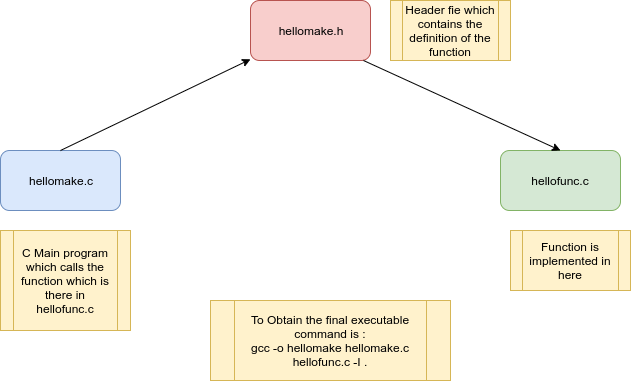

The diagram above was exported from draw.io. Its source (the exported page's mxGraphModel, read from the mxfile embedded in the PNG):
<mxGraphModel dx="854" dy="447" grid="1" gridSize="10" guides="1" tooltips="1" connect="1" arrows="1" fold="1" page="1" pageScale="1" pageWidth="826" pageHeight="1169" background="#ffffff" math="0" shadow="0">
  <root>
    <mxCell id="0" />
    <mxCell id="1" parent="0" />
    <mxCell id="SlJoujtZniBDtqXOdVN4-96" value="hellomake.h" style="rounded=1;whiteSpace=wrap;html=1;fillColor=#f8cecc;strokeColor=#b85450;" vertex="1" parent="1">
      <mxGeometry x="310" y="70" width="120" height="60" as="geometry" />
    </mxCell>
    <mxCell id="SlJoujtZniBDtqXOdVN4-97" value="hellomake.c" style="rounded=1;whiteSpace=wrap;html=1;fillColor=#dae8fc;strokeColor=#6c8ebf;" vertex="1" parent="1">
      <mxGeometry x="60" y="220" width="120" height="60" as="geometry" />
    </mxCell>
    <mxCell id="SlJoujtZniBDtqXOdVN4-98" value="hellofunc.c" style="rounded=1;whiteSpace=wrap;html=1;fillColor=#d5e8d4;strokeColor=#82b366;" vertex="1" parent="1">
      <mxGeometry x="560" y="220" width="120" height="60" as="geometry" />
    </mxCell>
    <mxCell id="SlJoujtZniBDtqXOdVN4-99" value="Header fie which contains the definition of the function" style="shape=process;whiteSpace=wrap;html=1;backgroundOutline=1;fillColor=#fff2cc;strokeColor=#d6b656;" vertex="1" parent="1">
      <mxGeometry x="450" y="70" width="120" height="60" as="geometry" />
    </mxCell>
    <mxCell id="SlJoujtZniBDtqXOdVN4-100" value="C Main program which calls the function which is there in hellofunc.c" style="shape=process;whiteSpace=wrap;html=1;backgroundOutline=1;fillColor=#fff2cc;strokeColor=#d6b656;" vertex="1" parent="1">
      <mxGeometry x="60" y="300" width="130" height="100" as="geometry" />
    </mxCell>
    <mxCell id="SlJoujtZniBDtqXOdVN4-101" value="Function is implemented in here" style="shape=process;whiteSpace=wrap;html=1;backgroundOutline=1;fillColor=#fff2cc;strokeColor=#d6b656;" vertex="1" parent="1">
      <mxGeometry x="570" y="300" width="120" height="60" as="geometry" />
    </mxCell>
    <mxCell id="SlJoujtZniBDtqXOdVN4-102" value="" style="endArrow=classic;html=1;exitX=0.5;exitY=0;exitDx=0;exitDy=0;" edge="1" parent="1" source="SlJoujtZniBDtqXOdVN4-97" target="SlJoujtZniBDtqXOdVN4-96">
      <mxGeometry width="50" height="50" relative="1" as="geometry">
        <mxPoint x="60" y="470" as="sourcePoint" />
        <mxPoint x="130" y="440" as="targetPoint" />
      </mxGeometry>
    </mxCell>
    <mxCell id="SlJoujtZniBDtqXOdVN4-103" value="" style="endArrow=classic;html=1;entryX=0.5;entryY=0;entryDx=0;entryDy=0;" edge="1" parent="1" target="SlJoujtZniBDtqXOdVN4-98">
      <mxGeometry width="50" height="50" relative="1" as="geometry">
        <mxPoint x="423" y="130" as="sourcePoint" />
        <mxPoint x="110" y="420" as="targetPoint" />
      </mxGeometry>
    </mxCell>
    <mxCell id="SlJoujtZniBDtqXOdVN4-104" value="To Obtain the final executable command is :&lt;br&gt;gcc -o hellomake hellomake.c hellofunc.c -I ." style="shape=process;whiteSpace=wrap;html=1;backgroundOutline=1;fillColor=#fff2cc;strokeColor=#d6b656;" vertex="1" parent="1">
      <mxGeometry x="270" y="370" width="240" height="80" as="geometry" />
    </mxCell>
  </root>
</mxGraphModel>